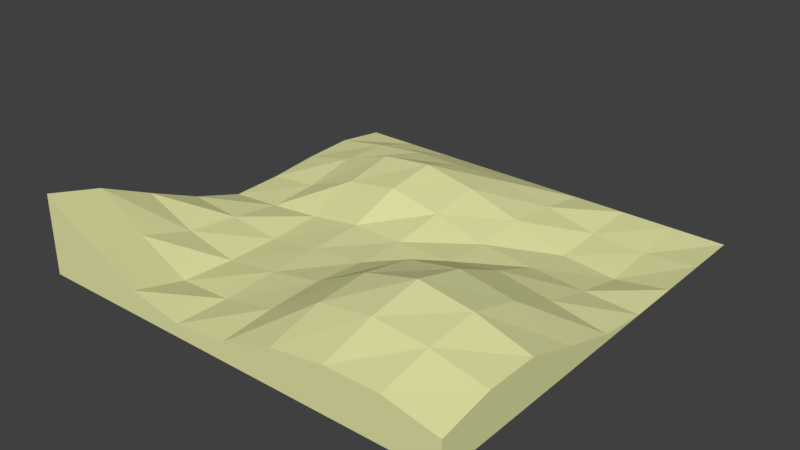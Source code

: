 # Source: Desert.blend  (saved by Blender 2.79.0; exported with 4.5.12 LTS)
import bpy
from mathutils import Matrix  # noqa: F401  (used for matrix-valued properties, if any)

bpy.ops.wm.read_factory_settings(use_empty=True)
scene = bpy.context.scene
scene.name = 'Scene'

# ---- collections
col_collection_1 = bpy.data.collections.new('Collection 1'); scene.collection.children.link(col_collection_1)

# ---- materials (node trees are filled in below, after node groups)
mat_desert = bpy.data.materials.new('Desert')
mat_desert.alpha_threshold = 0.0
mat_desert.use_transparent_shadow = False
mat_desert.diffuse_color = (0.7797, 0.7874, 0.3838, 1.0)
mat_desert.roughness = 0.5

# ---- material node trees

# ---- world
world_world = bpy.data.worlds.new('World'); scene.world = world_world
world_world.color = (0.05088, 0.05088, 0.05088)
world_world.use_sun_shadow = False
world_world.sun_shadow_jitter_overblur = 0.0
world_world.cycles.sampling_method = 'MANUAL'

# ---- meshes
me_plane = bpy.data.meshes.new('Plane')
me_plane.from_pydata([(-5.0, -5.0, 1.842), (5.0, -5.0, 0.741), (-5.0, 5.0, 0.0), (5.0, 5.0, 0.0), (-3.75, -5.0, 1.148), (-2.5, -5.0, 0.5475), (-1.25, -5.0, 0.3009), (0.0, -5.0, 0.4159), (1.25, -5.0, 0.8371), (2.5, -5.0, 1.016), (3.75, -5.0, 1.013), (3.75, 5.0, 0.0), (2.5, 5.0, 0.0), (1.25, 5.0, 0.0), (0.0, 5.0, 0.0), (-1.25, 5.0, 0.0), (-2.5, 5.0, 0.0), (-3.75, 5.0, 0.0), (-5.0, 3.747, 0.1771), (-5.0, 2.497, 0.1324), (-5.0, 1.247, 0.02683), (-5.0, -0.002723, 0.0), (-5.0, -1.253, 0.4002), (-5.0, -2.503, 0.945), (-5.0, -3.753, 1.515), (5.0, -3.753, 0.9695), (5.0, -2.503, 0.9616), (5.0, -1.253, 0.5511), (5.0, -0.002723, 0.1729), (5.0, 1.247, 0.0), (5.0, 2.497, 0.0), (5.0, 3.747, 0.0), (-3.75, -3.753, 0.8247), (-3.75, -2.503, 0.4241), (-3.75, -1.253, 0.2867), (-3.75, -0.002723, 0.0971), (-3.75, 1.247, 0.1709), (-3.75, 2.497, 0.4197), (-3.75, 3.747, 0.3862), (-2.5, -3.753, 0.2163), (-2.5, -2.503, 0.1496), (-2.5, -1.253, 0.144), (-2.5, -0.002723, 0.2138), (-2.5, 1.247, 0.6352), (-2.5, 2.497, 0.846), (-2.5, 3.747, 0.522), (-1.25, -3.753, 0.2668), (-1.25, -2.503, 0.3259), (-1.25, -1.253, 0.3478), (-1.25, -0.002723, 0.3987), (-1.25, 1.247, 0.8285), (-1.25, 2.497, 0.9831), (-1.25, 3.747, 0.5249), (0.0, -3.753, 0.5337), (0.0, -2.503, 0.5662), (0.0, -1.253, 0.4524), (0.0, -0.002723, 0.4128), (0.0, 1.247, 0.5932), (0.0, 2.497, 0.7419), (0.0, 3.747, 0.4934), (1.25, -3.753, 1.157), (1.25, -2.503, 1.221), (1.25, -1.253, 0.9699), (1.25, -0.002723, 0.399), (1.25, 1.247, 0.2703), (1.25, 2.497, 0.3541), (1.25, 3.747, 0.2108), (2.5, -3.753, 1.365), (2.5, -2.503, 1.543), (2.5, -1.253, 1.207), (2.5, -0.002723, 0.6308), (2.5, 1.247, 0.1532), (2.5, 2.497, -0.09073), (2.5, 3.747, -0.05904), (3.75, -3.753, 1.256), (3.75, -2.503, 1.353), (3.75, -1.253, 0.998), (3.75, -0.002723, 0.417), (3.75, 1.247, 0.06751), (3.75, 2.497, -0.2151), (3.75, 3.747, -0.127), (-5.0, -5.0, -0.002394), (5.0, -5.0, -0.003173)], [], [(80, 31, 3, 11), (18, 38, 17, 2), (38, 45, 16, 17), (45, 52, 15, 16), (52, 59, 14, 15), (59, 66, 13, 14), (66, 73, 12, 13), (73, 80, 11, 12), (9, 10, 74, 67), (67, 74, 75, 68), (68, 75, 76, 69), (69, 76, 77, 70), (70, 77, 78, 71), (71, 78, 79, 72), (72, 79, 80, 73), (8, 9, 67, 60), (60, 67, 68, 61), (61, 68, 69, 62), (62, 69, 70, 63), (63, 70, 71, 64), (64, 71, 72, 65), (65, 72, 73, 66), (7, 8, 60, 53), (53, 60, 61, 54), (54, 61, 62, 55), (55, 62, 63, 56), (56, 63, 64, 57), (57, 64, 65, 58), (58, 65, 66, 59), (6, 7, 53, 46), (46, 53, 54, 47), (47, 54, 55, 48), (48, 55, 56, 49), (49, 56, 57, 50), (50, 57, 58, 51), (51, 58, 59, 52), (5, 6, 46, 39), (39, 46, 47, 40), (40, 47, 48, 41), (41, 48, 49, 42), (42, 49, 50, 43), (43, 50, 51, 44), (44, 51, 52, 45), (4, 5, 39, 32), (32, 39, 40, 33), (33, 40, 41, 34), (34, 41, 42, 35), (35, 42, 43, 36), (36, 43, 44, 37), (37, 44, 45, 38), (0, 4, 32, 24), (24, 32, 33, 23), (23, 33, 34, 22), (22, 34, 35, 21), (21, 35, 36, 20), (20, 36, 37, 19), (19, 37, 38, 18), (10, 1, 25, 74), (74, 25, 26, 75), (75, 26, 27, 76), (76, 27, 28, 77), (77, 28, 29, 78), (78, 29, 30, 79), (79, 30, 31, 80), (24, 23, 22, 21, 20, 19, 18, 2, 81, 0), (10, 9, 8, 7, 6, 5, 4, 0, 81, 82, 1), (31, 30, 29, 28, 27, 26, 25, 1, 82, 3)])
me_plane.materials.append(mat_desert)
me_plane.use_remesh_preserve_volume = False
me_plane.use_remesh_preserve_attributes = False
me_plane.use_mirror_vertex_groups = False
me_plane.update()

# ---- objects
ob_plane = bpy.data.objects.new('Plane', me_plane)

# ---- transforms, parenting, visibility, modifiers, constraints
ob_plane.location = (0.0, 0.0, 0.0)
ob_plane.lineart.crease_threshold = 0.0

# ---- collection membership
col_collection_1.objects.link(ob_plane)

# ---- scene / render settings (as saved in the file)
scene.frame_start = 1; scene.frame_end = 250; scene.frame_set(3)
scene.render.engine = 'BLENDER_EEVEE_NEXT'
scene.render.resolution_percentage = 50
scene.render.dither_intensity = 0.0
scene.cycles.use_denoising = False
scene.cycles.samples = 128
scene.cycles.sampling_pattern = 'TABULATED_SOBOL'
scene.cycles.use_adaptive_sampling = False
scene.cycles.use_light_tree = False
scene.cycles.blur_glossy = 0.0
scene.cycles.sample_clamp_indirect = 0.0
scene.view_settings.view_transform = 'Standard'
bpy.context.view_layer.update()

# ---- added for rendering (the .blend has no active camera and no usable light): camera, sun
cam_auto = bpy.data.cameras.new('AutoCamera')
cam_auto.lens = 50.0
cam_auto.sensor_width = 36.0
cam_auto.clip_end = 1000.0
ob_auto_camera = bpy.data.objects.new('AutoCamera', cam_auto)
scene.collection.objects.link(ob_auto_camera)
ob_auto_camera.location = (13.2223, -15.8668, 11.3911)
ob_auto_camera.rotation_euler = (1.09748, -7.21219e-08, 0.694738)
scene.camera = ob_auto_camera
light_auto_sun = bpy.data.lights.new('AutoSun', 'SUN')
light_auto_sun.energy = 3.0
light_auto_sun.angle = 0.0523599
ob_auto_sun = bpy.data.objects.new('AutoSun', light_auto_sun)
scene.collection.objects.link(ob_auto_sun)
ob_auto_sun.rotation_euler = (0.872665, 0.174533, 0.523599)
bpy.context.view_layer.update()
